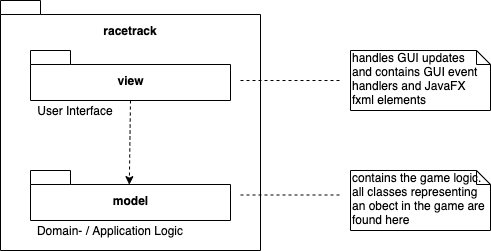

The diagram above was exported from draw.io. Its source (the exported page's mxGraphModel, read from the mxfile embedded in the PNG):
<mxGraphModel dx="632" dy="521" grid="1" gridSize="10" guides="1" tooltips="1" connect="1" arrows="1" fold="1" page="1" pageScale="1" pageWidth="1169" pageHeight="826" background="#ffffff" math="0" shadow="0">
  <root>
    <mxCell id="0" />
    <mxCell id="1" parent="0" />
    <mxCell id="rzngLAWQDTcNE51oQ_x2-41" value="" style="shape=folder;fontStyle=1;spacingTop=10;tabWidth=40;tabHeight=14;tabPosition=left;html=1;" parent="1" vertex="1">
      <mxGeometry x="90" y="580" width="260" height="250" as="geometry" />
    </mxCell>
    <mxCell id="rzngLAWQDTcNE51oQ_x2-42" value="view" style="shape=folder;fontStyle=1;spacingTop=10;tabWidth=40;tabHeight=14;tabPosition=left;html=1;" parent="1" vertex="1">
      <mxGeometry x="120" y="630" width="200" height="50" as="geometry" />
    </mxCell>
    <mxCell id="rzngLAWQDTcNE51oQ_x2-43" value="model" style="shape=folder;fontStyle=1;spacingTop=10;tabWidth=40;tabHeight=14;tabPosition=left;html=1;" parent="1" vertex="1">
      <mxGeometry x="120" y="750" width="200" height="50" as="geometry" />
    </mxCell>
    <mxCell id="rzngLAWQDTcNE51oQ_x2-45" value="" style="endArrow=classic;html=1;exitX=0.5;exitY=1;exitDx=0;exitDy=0;exitPerimeter=0;dashed=1;entryX=0.494;entryY=0.283;entryDx=0;entryDy=0;entryPerimeter=0;" parent="1" source="rzngLAWQDTcNE51oQ_x2-42" edge="1" target="rzngLAWQDTcNE51oQ_x2-43">
      <mxGeometry width="50" height="50" relative="1" as="geometry">
        <mxPoint x="330" y="740" as="sourcePoint" />
        <mxPoint x="219" y="750" as="targetPoint" />
      </mxGeometry>
    </mxCell>
    <mxCell id="rzngLAWQDTcNE51oQ_x2-47" value="handles GUI updates &lt;br&gt;and contains GUI event handlers and JavaFX fxml elements" style="shape=note;whiteSpace=wrap;html=1;size=14;verticalAlign=top;align=left;spacingTop=-6;" parent="1" vertex="1">
      <mxGeometry x="440" y="630" width="140" height="60" as="geometry" />
    </mxCell>
    <mxCell id="rzngLAWQDTcNE51oQ_x2-48" value="contains the game logic. all classes representing an obect in the game are found here" style="shape=note;whiteSpace=wrap;html=1;size=14;verticalAlign=top;align=left;spacingTop=-6;" parent="1" vertex="1">
      <mxGeometry x="440" y="750" width="140" height="60" as="geometry" />
    </mxCell>
    <mxCell id="rzngLAWQDTcNE51oQ_x2-50" value="" style="endArrow=none;dashed=1;html=1;" parent="1" edge="1">
      <mxGeometry width="50" height="50" relative="1" as="geometry">
        <mxPoint x="330" y="660" as="sourcePoint" />
        <mxPoint x="430" y="660" as="targetPoint" />
      </mxGeometry>
    </mxCell>
    <mxCell id="rzngLAWQDTcNE51oQ_x2-51" value="" style="endArrow=none;dashed=1;html=1;" parent="1" edge="1">
      <mxGeometry width="50" height="50" relative="1" as="geometry">
        <mxPoint x="330" y="774.5" as="sourcePoint" />
        <mxPoint x="430" y="774.5" as="targetPoint" />
      </mxGeometry>
    </mxCell>
    <mxCell id="rzngLAWQDTcNE51oQ_x2-53" value="racetrack" style="text;html=1;strokeColor=none;fillColor=none;align=center;verticalAlign=middle;whiteSpace=wrap;rounded=0;fontStyle=1" parent="1" vertex="1">
      <mxGeometry x="185" y="600" width="70" height="20" as="geometry" />
    </mxCell>
    <mxCell id="M63_2rlnUs1csZpqaG1T-1" value="User Interface" style="text;html=1;strokeColor=none;fillColor=none;align=center;verticalAlign=middle;whiteSpace=wrap;rounded=0;" vertex="1" parent="1">
      <mxGeometry x="120" y="680" width="90" height="20" as="geometry" />
    </mxCell>
    <mxCell id="M63_2rlnUs1csZpqaG1T-2" value="Domain- / Application Logic" style="text;html=1;strokeColor=none;fillColor=none;align=center;verticalAlign=middle;whiteSpace=wrap;rounded=0;" vertex="1" parent="1">
      <mxGeometry x="120" y="800" width="160" height="20" as="geometry" />
    </mxCell>
  </root>
</mxGraphModel>